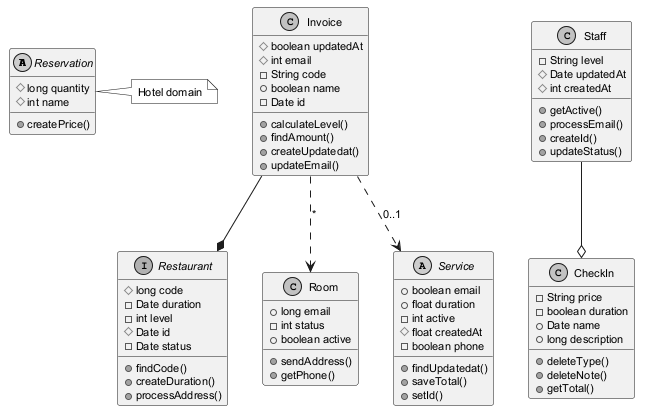

The diagram above was rendered by PlantUML. Its source (embedded in the PNG):
@startuml
skinparam monochrome true
skinparam defaultFontSize 11
abstract class Reservation {
  #long quantity
  #int name
  +createPrice()
}
interface Restaurant {
  #long code
  -Date duration
  -int level
  #Date id
  -Date status
  +findCode()
  +createDuration()
  +processAddress()
}
class Staff {
  -String level
  #Date updatedAt
  #int createdAt
  +getActive()
  +processEmail()
  +createId()
  +updateStatus()
}
class Room {
  +long email
  -int status
  +boolean active
  +sendAddress()
  +getPhone()
}
class Invoice {
  #boolean updatedAt
  #int email
  -String code
  +boolean name
  -Date id
  +calculateLevel()
  +findAmount()
  +createUpdatedat()
  +updateEmail()
}
abstract class Service {
  +boolean email
  +float duration
  -int active
  #float createdAt
  -boolean phone
  +findUpdatedat()
  +saveTotal()
  +setId()
}
class CheckIn {
  -String price
  -boolean duration
  +Date name
  +long description
  +deleteType()
  +deleteNote()
  +getTotal()
}
Invoice --* Restaurant
Staff --o CheckIn
Invoice ..> Room : "*"
Invoice ..> Service : "0..1"
note right of Reservation : Hotel domain
@enduml